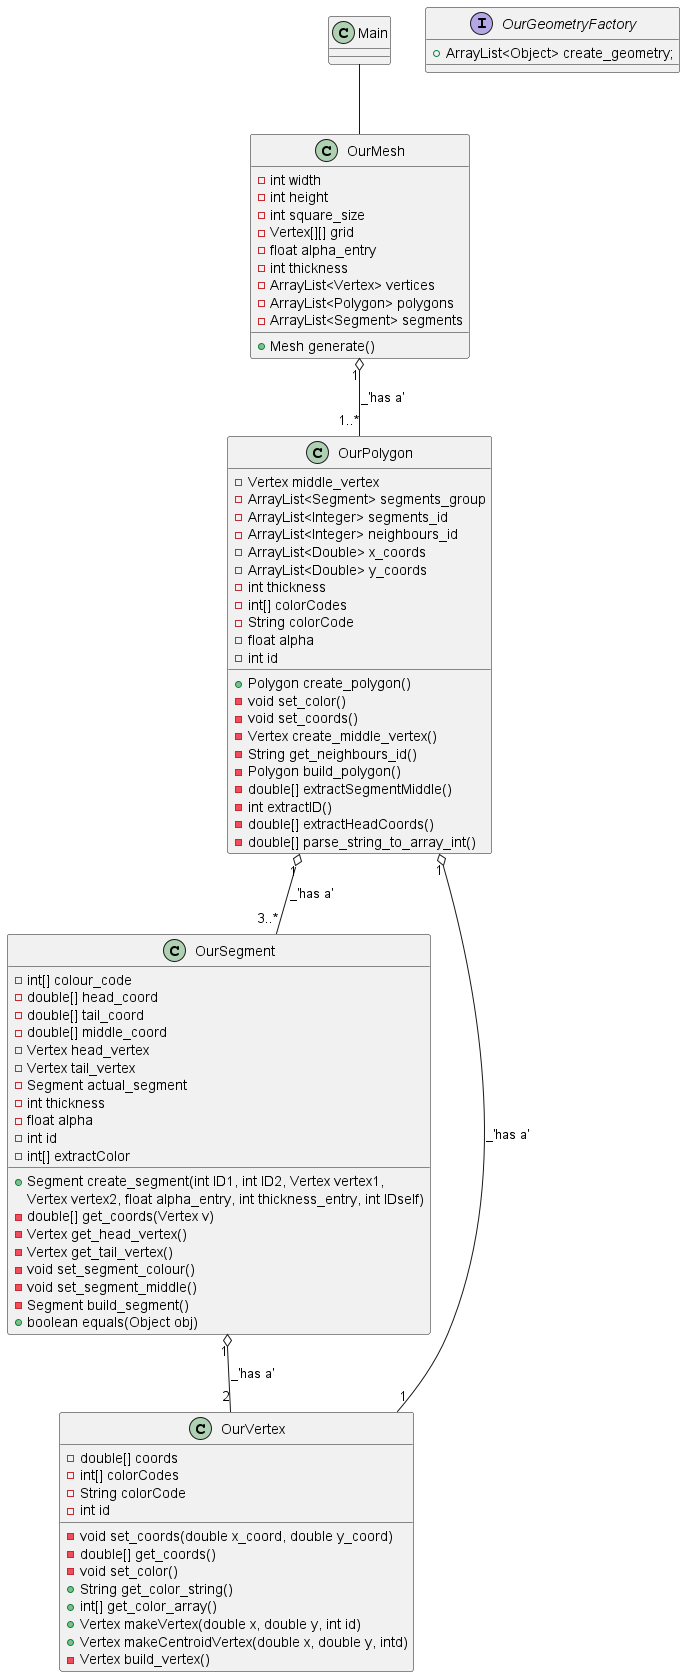

The diagram above was rendered by PlantUML. Its source (embedded in the PNG):
@startuml

class Main

class OurMesh {
    -int width
    -int height 
    -int square_size
    -Vertex[][] grid
    -float alpha_entry
    -int thickness
    -ArrayList<Vertex> vertices
    -ArrayList<Polygon> polygons
    +Mesh generate()
    -ArrayList<Segment> segments
}
Main -- OurMesh

interface OurGeometryFactory {
    +ArrayList<Object> create_geometry;
}

class OurPolygon {
    -Vertex middle_vertex
    -ArrayList<Segment> segments_group
    -ArrayList<Integer> segments_id
    -ArrayList<Integer> neighbours_id
    -ArrayList<Double> x_coords
    -ArrayList<Double> y_coords
    -int thickness
    -int[] colorCodes
    -String colorCode
    -float alpha
    -int id
    +Polygon create_polygon()
    -void set_color()
    -void set_coords()
    -Vertex create_middle_vertex()
    -String get_neighbours_id()
    -Polygon build_polygon()
    -double[] extractSegmentMiddle()
    -int extractID()
    -double[] extractHeadCoords()
    -double[] parse_string_to_array_int()
}
OurMesh "1" o-- "1..*" OurPolygon: _'has a'

together{
    Class OurSegment {
        -int[] colour_code
        -double[] head_coord
        -double[] tail_coord
        -double[] middle_coord
        -Vertex head_vertex
        -Vertex tail_vertex
        -Segment actual_segment
        -int thickness
        -float alpha
        -int id
        +Segment create_segment(int ID1, int ID2, Vertex vertex1, 
        Vertex vertex2, float alpha_entry, int thickness_entry, int IDself)
        -double[] get_coords(Vertex v)
        -Vertex get_head_vertex()
        -Vertex get_tail_vertex()
        -void set_segment_colour()
        -void set_segment_middle()
        -Segment build_segment()
        -int[] extractColor
        +boolean equals(Object obj)
    }
    OurPolygon "1" o-- "3..*" OurSegment: _'has a'
    OurPolygon "1" o-- "1" OurVertex: _'has a'

    class OurVertex {
        -double[] coords
        -int[] colorCodes
        -String colorCode
        -int id
        -void set_coords(double x_coord, double y_coord)
        -double[] get_coords()
        -void set_color()
        +String get_color_string()
        +int[] get_color_array()
        +Vertex makeVertex(double x, double y, int id)
        +Vertex makeCentroidVertex(double x, double y, intd)
        -Vertex build_vertex()
    }
    OurSegment "1" o-- "2" OurVertex: _'has a'
}



@enduml